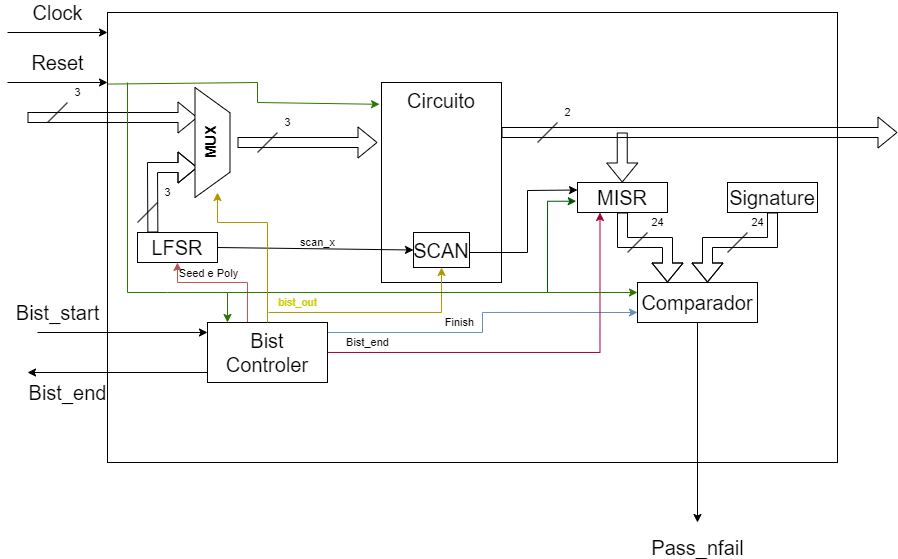

The diagram above was exported from draw.io. Its source (the exported page's mxGraphModel, read from the mxfile embedded in the PNG):
<mxGraphModel dx="1505" dy="431" grid="1" gridSize="10" guides="1" tooltips="1" connect="1" arrows="1" fold="1" page="1" pageScale="1" pageWidth="827" pageHeight="1169" math="0" shadow="0">
  <root>
    <mxCell id="0" />
    <mxCell id="1" parent="0" />
    <mxCell id="FezYm0x65S-vhj1emQjW-30" value="" style="rounded=0;whiteSpace=wrap;html=1;" parent="1" vertex="1">
      <mxGeometry x="70" y="620" width="730" height="450" as="geometry" />
    </mxCell>
    <mxCell id="FezYm0x65S-vhj1emQjW-2" value="&lt;font style=&quot;font-size: 20px;&quot;&gt;Clock&lt;/font&gt;" style="endArrow=classic;html=1;rounded=0;" parent="1" edge="1">
      <mxGeometry y="20" width="50" height="50" relative="1" as="geometry">
        <mxPoint x="-30" y="640" as="sourcePoint" />
        <mxPoint x="70" y="640" as="targetPoint" />
        <mxPoint as="offset" />
      </mxGeometry>
    </mxCell>
    <mxCell id="FezYm0x65S-vhj1emQjW-3" value="&lt;font style=&quot;font-size: 20px;&quot;&gt;Reset&lt;/font&gt;" style="endArrow=classic;html=1;rounded=0;" parent="1" edge="1">
      <mxGeometry y="20" width="50" height="50" relative="1" as="geometry">
        <mxPoint x="-30" y="690" as="sourcePoint" />
        <mxPoint x="70" y="690" as="targetPoint" />
        <mxPoint as="offset" />
      </mxGeometry>
    </mxCell>
    <mxCell id="FezYm0x65S-vhj1emQjW-4" value="&lt;span style=&quot;font-size: 20px;&quot;&gt;Bist_start&lt;/span&gt;" style="endArrow=classic;html=1;rounded=0;labelBackgroundColor=none;" parent="1" edge="1">
      <mxGeometry x="-0.7647" y="20" width="50" height="50" relative="1" as="geometry">
        <mxPoint y="940" as="sourcePoint" />
        <mxPoint x="170" y="940" as="targetPoint" />
        <mxPoint as="offset" />
      </mxGeometry>
    </mxCell>
    <mxCell id="FezYm0x65S-vhj1emQjW-5" value="&lt;font style=&quot;font-size: 20px;&quot;&gt;Bist_end&lt;/font&gt;" style="endArrow=classic;html=1;rounded=0;labelBackgroundColor=none;align=center;" parent="1" edge="1">
      <mxGeometry x="0.5556" y="20" width="50" height="50" relative="1" as="geometry">
        <mxPoint x="170" y="980" as="sourcePoint" />
        <mxPoint x="-10" y="980" as="targetPoint" />
        <mxPoint as="offset" />
      </mxGeometry>
    </mxCell>
    <mxCell id="3irK924rz-lLAVBLTGYg-1" style="edgeStyle=orthogonalEdgeStyle;rounded=0;orthogonalLoop=1;jettySize=auto;html=1;fillColor=#f8cecc;strokeColor=#b85450;" edge="1" parent="1" source="FezYm0x65S-vhj1emQjW-6" target="FezYm0x65S-vhj1emQjW-8">
      <mxGeometry relative="1" as="geometry">
        <Array as="points">
          <mxPoint x="210" y="890" />
          <mxPoint x="140" y="890" />
        </Array>
      </mxGeometry>
    </mxCell>
    <mxCell id="3irK924rz-lLAVBLTGYg-2" value="Seed e Poly" style="edgeLabel;html=1;align=center;verticalAlign=middle;resizable=0;points=[];labelBackgroundColor=none;" vertex="1" connectable="0" parent="3irK924rz-lLAVBLTGYg-1">
      <mxGeometry x="-0.1684" y="1" relative="1" as="geometry">
        <mxPoint x="-26" y="-10" as="offset" />
      </mxGeometry>
    </mxCell>
    <mxCell id="3irK924rz-lLAVBLTGYg-8" value="Finish" style="edgeStyle=orthogonalEdgeStyle;rounded=0;orthogonalLoop=1;jettySize=auto;html=1;entryX=0;entryY=0.75;entryDx=0;entryDy=0;fillColor=#dae8fc;strokeColor=#6c8ebf;" edge="1" parent="1" source="FezYm0x65S-vhj1emQjW-6" target="FezYm0x65S-vhj1emQjW-27">
      <mxGeometry x="-0.2" y="10" relative="1" as="geometry">
        <Array as="points">
          <mxPoint x="445" y="940" />
          <mxPoint x="445" y="920" />
        </Array>
        <mxPoint as="offset" />
      </mxGeometry>
    </mxCell>
    <mxCell id="3irK924rz-lLAVBLTGYg-10" value="Bist_end" style="edgeStyle=orthogonalEdgeStyle;rounded=0;orthogonalLoop=1;jettySize=auto;html=1;entryX=0.25;entryY=1;entryDx=0;entryDy=0;fillColor=#d80073;strokeColor=#A50040;" edge="1" parent="1" source="FezYm0x65S-vhj1emQjW-6" target="FezYm0x65S-vhj1emQjW-18">
      <mxGeometry x="-0.8061" y="10" relative="1" as="geometry">
        <mxPoint as="offset" />
      </mxGeometry>
    </mxCell>
    <mxCell id="FezYm0x65S-vhj1emQjW-6" value="&lt;font style=&quot;font-size: 20px;&quot;&gt;Bist&lt;br&gt;Controler&lt;/font&gt;" style="rounded=0;whiteSpace=wrap;html=1;" parent="1" vertex="1">
      <mxGeometry x="170" y="930" width="120" height="60" as="geometry" />
    </mxCell>
    <mxCell id="FezYm0x65S-vhj1emQjW-13" value="Circuito" style="rounded=0;whiteSpace=wrap;html=1;fontSize=20;verticalAlign=top;" parent="1" vertex="1">
      <mxGeometry x="344" y="690" width="120" height="200" as="geometry" />
    </mxCell>
    <mxCell id="FezYm0x65S-vhj1emQjW-8" value="&lt;font style=&quot;font-size: 20px;&quot;&gt;LFSR&lt;/font&gt;" style="rounded=0;whiteSpace=wrap;html=1;" parent="1" vertex="1">
      <mxGeometry x="100" y="840" width="80" height="30" as="geometry" />
    </mxCell>
    <mxCell id="FezYm0x65S-vhj1emQjW-9" value="" style="shape=flexArrow;endArrow=classic;html=1;rounded=0;entryX=0;entryY=0.75;entryDx=0;entryDy=0;exitX=0.192;exitY=0;exitDx=0;exitDy=0;exitPerimeter=0;" parent="1" source="FezYm0x65S-vhj1emQjW-8" edge="1">
      <mxGeometry width="50" height="50" relative="1" as="geometry">
        <mxPoint x="115" y="830" as="sourcePoint" />
        <mxPoint x="160" y="774.9999999999998" as="targetPoint" />
        <Array as="points">
          <mxPoint x="115" y="775" />
        </Array>
      </mxGeometry>
    </mxCell>
    <mxCell id="FezYm0x65S-vhj1emQjW-10" value="" style="shape=flexArrow;endArrow=classic;html=1;rounded=0;entryX=0;entryY=0.25;entryDx=0;entryDy=0;" parent="1" edge="1">
      <mxGeometry width="50" height="50" relative="1" as="geometry">
        <mxPoint x="-10" y="725" as="sourcePoint" />
        <mxPoint x="160" y="725" as="targetPoint" />
      </mxGeometry>
    </mxCell>
    <mxCell id="FezYm0x65S-vhj1emQjW-11" value="" style="shape=flexArrow;endArrow=classic;html=1;rounded=0;exitX=1;exitY=0.5;exitDx=0;exitDy=0;" parent="1" edge="1">
      <mxGeometry width="50" height="50" relative="1" as="geometry">
        <mxPoint x="200" y="749.9999999999998" as="sourcePoint" />
        <mxPoint x="340" y="750" as="targetPoint" />
      </mxGeometry>
    </mxCell>
    <mxCell id="3irK924rz-lLAVBLTGYg-4" style="edgeStyle=orthogonalEdgeStyle;rounded=0;orthogonalLoop=1;jettySize=auto;html=1;endArrow=none;endFill=0;startArrow=classic;startFill=1;fillColor=#e3c800;strokeColor=#B09500;fontColor=#CCCC00;" edge="1" parent="1" source="FezYm0x65S-vhj1emQjW-14">
      <mxGeometry relative="1" as="geometry">
        <mxPoint x="231" y="920" as="targetPoint" />
        <Array as="points">
          <mxPoint x="404" y="920" />
          <mxPoint x="231" y="920" />
        </Array>
      </mxGeometry>
    </mxCell>
    <mxCell id="FezYm0x65S-vhj1emQjW-14" value="&lt;font style=&quot;font-size: 20px;&quot;&gt;SCAN&lt;/font&gt;" style="rounded=0;whiteSpace=wrap;html=1;" parent="1" vertex="1">
      <mxGeometry x="376" y="840" width="56" height="35" as="geometry" />
    </mxCell>
    <mxCell id="FezYm0x65S-vhj1emQjW-15" value="scan_x" style="endArrow=classic;html=1;rounded=0;entryX=0;entryY=0.5;entryDx=0;entryDy=0;exitX=1;exitY=0.5;exitDx=0;exitDy=0;labelBackgroundColor=none;" parent="1" source="FezYm0x65S-vhj1emQjW-8" target="FezYm0x65S-vhj1emQjW-14" edge="1">
      <mxGeometry x="0.0196" y="6" width="50" height="50" relative="1" as="geometry">
        <mxPoint x="180" y="850" as="sourcePoint" />
        <mxPoint x="230" y="800" as="targetPoint" />
        <mxPoint as="offset" />
      </mxGeometry>
    </mxCell>
    <mxCell id="FezYm0x65S-vhj1emQjW-16" value="" style="shape=flexArrow;endArrow=classic;html=1;rounded=0;exitX=1;exitY=0.25;exitDx=0;exitDy=0;" parent="1" source="FezYm0x65S-vhj1emQjW-13" edge="1">
      <mxGeometry width="50" height="50" relative="1" as="geometry">
        <mxPoint x="500" y="750" as="sourcePoint" />
        <mxPoint x="860" y="740" as="targetPoint" />
      </mxGeometry>
    </mxCell>
    <mxCell id="FezYm0x65S-vhj1emQjW-19" value="" style="endArrow=classic;html=1;rounded=0;entryX=0;entryY=0.25;entryDx=0;entryDy=0;" parent="1" target="FezYm0x65S-vhj1emQjW-18" edge="1">
      <mxGeometry width="50" height="50" relative="1" as="geometry">
        <mxPoint x="432" y="860" as="sourcePoint" />
        <mxPoint x="482" y="810" as="targetPoint" />
        <Array as="points">
          <mxPoint x="490" y="860" />
          <mxPoint x="490" y="798" />
        </Array>
      </mxGeometry>
    </mxCell>
    <mxCell id="3irK924rz-lLAVBLTGYg-9" style="edgeStyle=orthogonalEdgeStyle;rounded=0;orthogonalLoop=1;jettySize=auto;html=1;exitX=-0.014;exitY=0.624;exitDx=0;exitDy=0;fillColor=#008a00;strokeColor=#005700;startArrow=classic;startFill=1;endArrow=none;endFill=0;exitPerimeter=0;" edge="1" parent="1" source="FezYm0x65S-vhj1emQjW-18">
      <mxGeometry relative="1" as="geometry">
        <mxPoint x="510" y="900" as="targetPoint" />
        <Array as="points">
          <mxPoint x="510" y="809" />
        </Array>
      </mxGeometry>
    </mxCell>
    <mxCell id="3irK924rz-lLAVBLTGYg-12" style="edgeStyle=orthogonalEdgeStyle;rounded=0;orthogonalLoop=1;jettySize=auto;html=1;shape=flexArrow;startArrow=block;endArrow=none;endFill=0;" edge="1" parent="1">
      <mxGeometry relative="1" as="geometry">
        <mxPoint x="584.75" y="740" as="targetPoint" />
        <mxPoint x="584.75" y="790" as="sourcePoint" />
      </mxGeometry>
    </mxCell>
    <mxCell id="FezYm0x65S-vhj1emQjW-18" value="&lt;font style=&quot;font-size: 20px;&quot;&gt;MISR&lt;/font&gt;" style="rounded=0;whiteSpace=wrap;html=1;" parent="1" vertex="1">
      <mxGeometry x="540" y="790" width="90" height="30" as="geometry" />
    </mxCell>
    <mxCell id="FezYm0x65S-vhj1emQjW-22" value="&lt;font style=&quot;font-size: 20px;&quot;&gt;Signature&lt;/font&gt;" style="rounded=0;whiteSpace=wrap;html=1;" parent="1" vertex="1">
      <mxGeometry x="690" y="790" width="90" height="30" as="geometry" />
    </mxCell>
    <mxCell id="FezYm0x65S-vhj1emQjW-25" value="" style="shape=flexArrow;endArrow=classic;html=1;rounded=0;exitX=0.5;exitY=1;exitDx=0;exitDy=0;" parent="1" source="FezYm0x65S-vhj1emQjW-18" edge="1">
      <mxGeometry width="50" height="50" relative="1" as="geometry">
        <mxPoint x="580" y="880" as="sourcePoint" />
        <mxPoint x="630" y="890" as="targetPoint" />
        <Array as="points">
          <mxPoint x="585" y="850" />
          <mxPoint x="630" y="850" />
        </Array>
      </mxGeometry>
    </mxCell>
    <mxCell id="FezYm0x65S-vhj1emQjW-26" value="" style="shape=flexArrow;endArrow=classic;html=1;rounded=0;exitX=0.5;exitY=1;exitDx=0;exitDy=0;" parent="1" source="FezYm0x65S-vhj1emQjW-22" edge="1">
      <mxGeometry width="50" height="50" relative="1" as="geometry">
        <mxPoint x="735" y="820" as="sourcePoint" />
        <mxPoint x="670" y="890" as="targetPoint" />
        <Array as="points">
          <mxPoint x="735" y="850" />
          <mxPoint x="670" y="850" />
        </Array>
      </mxGeometry>
    </mxCell>
    <mxCell id="FezYm0x65S-vhj1emQjW-27" value="&lt;font style=&quot;font-size: 20px;&quot;&gt;Comparador&lt;/font&gt;" style="rounded=0;whiteSpace=wrap;html=1;" parent="1" vertex="1">
      <mxGeometry x="600" y="890" width="120" height="40" as="geometry" />
    </mxCell>
    <mxCell id="FezYm0x65S-vhj1emQjW-28" value="&lt;font style=&quot;font-size: 20px;&quot;&gt;Pass_nfail&lt;/font&gt;" style="endArrow=classic;html=1;rounded=0;exitX=0.5;exitY=1;exitDx=0;exitDy=0;verticalAlign=bottom;" parent="1" source="FezYm0x65S-vhj1emQjW-27" edge="1">
      <mxGeometry x="1" y="40" width="50" height="50" relative="1" as="geometry">
        <mxPoint x="650" y="985" as="sourcePoint" />
        <mxPoint x="660" y="1130" as="targetPoint" />
        <mxPoint x="-40" y="40" as="offset" />
      </mxGeometry>
    </mxCell>
    <mxCell id="FezYm0x65S-vhj1emQjW-32" value="" style="endArrow=classic;html=1;rounded=0;entryX=-0.016;entryY=0.109;entryDx=0;entryDy=0;entryPerimeter=0;fillColor=#60a917;strokeColor=#2D7600;exitX=0.001;exitY=0.159;exitDx=0;exitDy=0;exitPerimeter=0;" parent="1" target="FezYm0x65S-vhj1emQjW-13" edge="1" source="FezYm0x65S-vhj1emQjW-30">
      <mxGeometry width="50" height="50" relative="1" as="geometry">
        <mxPoint x="90" y="690" as="sourcePoint" />
        <mxPoint x="140" y="650" as="targetPoint" />
        <Array as="points">
          <mxPoint x="220" y="690" />
          <mxPoint x="220" y="710" />
        </Array>
      </mxGeometry>
    </mxCell>
    <mxCell id="FezYm0x65S-vhj1emQjW-33" value="" style="endArrow=classic;html=1;rounded=0;entryX=0.25;entryY=0;entryDx=0;entryDy=0;fillColor=#60a917;strokeColor=#2D7600;" parent="1" edge="1">
      <mxGeometry width="50" height="50" relative="1" as="geometry">
        <mxPoint x="90" y="690" as="sourcePoint" />
        <mxPoint x="190" y="930" as="targetPoint" />
        <Array as="points">
          <mxPoint x="90" y="900" />
          <mxPoint x="130" y="900" />
          <mxPoint x="190" y="900" />
        </Array>
      </mxGeometry>
    </mxCell>
    <mxCell id="FezYm0x65S-vhj1emQjW-38" value="" style="endArrow=classic;html=1;rounded=0;fillColor=#60a917;strokeColor=#2D7600;" parent="1" edge="1">
      <mxGeometry width="50" height="50" relative="1" as="geometry">
        <mxPoint x="190" y="910" as="sourcePoint" />
        <mxPoint x="600" y="900" as="targetPoint" />
        <Array as="points">
          <mxPoint x="190" y="900" />
        </Array>
      </mxGeometry>
    </mxCell>
    <mxCell id="FezYm0x65S-vhj1emQjW-43" value="24" style="endArrow=none;html=1;rounded=0;" parent="1" edge="1">
      <mxGeometry x="1" y="-14" width="50" height="50" relative="1" as="geometry">
        <mxPoint x="590" y="860" as="sourcePoint" />
        <mxPoint x="610" y="840" as="targetPoint" />
        <mxPoint y="-20" as="offset" />
      </mxGeometry>
    </mxCell>
    <mxCell id="FezYm0x65S-vhj1emQjW-44" value="24" style="endArrow=none;html=1;rounded=0;" parent="1" edge="1">
      <mxGeometry x="1" y="14" width="50" height="50" relative="1" as="geometry">
        <mxPoint x="690" y="860" as="sourcePoint" />
        <mxPoint x="710" y="840" as="targetPoint" />
        <mxPoint x="20" as="offset" />
      </mxGeometry>
    </mxCell>
    <mxCell id="FezYm0x65S-vhj1emQjW-46" value="2" style="endArrow=none;html=1;rounded=0;" parent="1" edge="1">
      <mxGeometry x="1" y="14" width="50" height="50" relative="1" as="geometry">
        <mxPoint x="500" y="750" as="sourcePoint" />
        <mxPoint x="520" y="730" as="targetPoint" />
        <mxPoint x="20" as="offset" />
      </mxGeometry>
    </mxCell>
    <mxCell id="FezYm0x65S-vhj1emQjW-49" value="3" style="endArrow=none;html=1;rounded=0;" parent="1" edge="1">
      <mxGeometry x="1" y="14" width="50" height="50" relative="1" as="geometry">
        <mxPoint x="10" y="730" as="sourcePoint" />
        <mxPoint x="30" y="710" as="targetPoint" />
        <mxPoint x="20" as="offset" />
      </mxGeometry>
    </mxCell>
    <mxCell id="FezYm0x65S-vhj1emQjW-50" value="3" style="endArrow=none;html=1;rounded=0;" parent="1" edge="1">
      <mxGeometry x="1" y="14" width="50" height="50" relative="1" as="geometry">
        <mxPoint x="100" y="830" as="sourcePoint" />
        <mxPoint x="120" y="810" as="targetPoint" />
        <mxPoint x="20" as="offset" />
      </mxGeometry>
    </mxCell>
    <mxCell id="FezYm0x65S-vhj1emQjW-51" value="3" style="endArrow=none;html=1;rounded=0;" parent="1" edge="1">
      <mxGeometry x="1" y="14" width="50" height="50" relative="1" as="geometry">
        <mxPoint x="220" y="760" as="sourcePoint" />
        <mxPoint x="240" y="740" as="targetPoint" />
        <mxPoint x="20" as="offset" />
      </mxGeometry>
    </mxCell>
    <mxCell id="FezYm0x65S-vhj1emQjW-53" value="bist_out" style="endArrow=classic;html=1;rounded=0;entryX=0.5;entryY=1;entryDx=0;entryDy=0;fillColor=#e3c800;strokeColor=#B09500;fontColor=#CCCC00;" parent="1" edge="1">
      <mxGeometry x="-0.7778" y="-30" width="50" height="50" relative="1" as="geometry">
        <mxPoint x="230" y="930" as="sourcePoint" />
        <mxPoint x="180" y="799.9999999999998" as="targetPoint" />
        <Array as="points">
          <mxPoint x="230" y="830" />
          <mxPoint x="180" y="830" />
        </Array>
        <mxPoint as="offset" />
      </mxGeometry>
    </mxCell>
    <mxCell id="L-2yxT2hrkLG8N9hvxAQ-1" value="&lt;b&gt;&lt;font style=&quot;font-size: 15px;&quot;&gt;MUX&lt;/font&gt;&lt;/b&gt;" style="verticalLabelPosition=middle;verticalAlign=top;shape=trapezoid;perimeter=trapezoidPerimeter;size=0.23;arcSize=10;flipV=1;labelPosition=center;align=center;rotation=-90;spacingBottom=0;html=1;whiteSpace=wrap;direction=east;horizontal=1;" parent="1" vertex="1">
      <mxGeometry x="120" y="732.5" width="110" height="35" as="geometry" />
    </mxCell>
  </root>
</mxGraphModel>